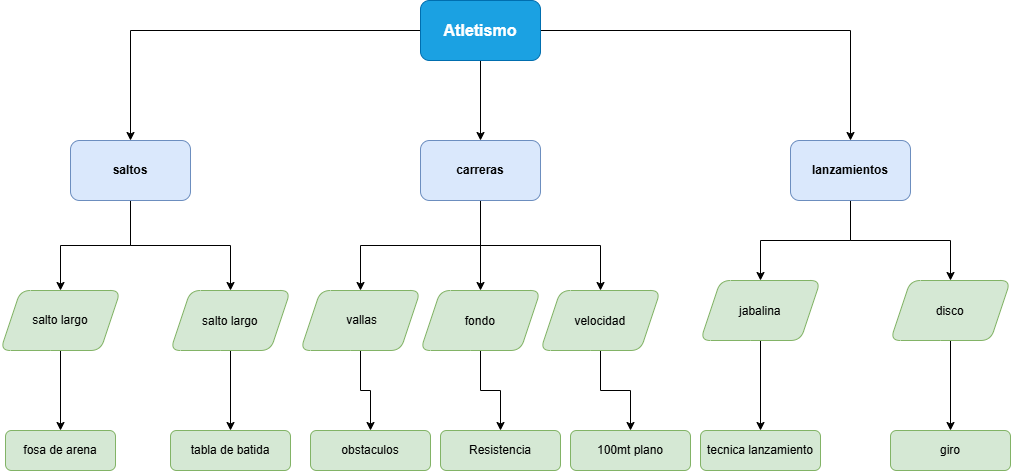

The diagram above was exported from draw.io. Its source (the exported page's mxGraphModel, read from the mxfile embedded in the PNG):
<mxGraphModel dx="1880" dy="574" grid="1" gridSize="10" guides="1" tooltips="1" connect="1" arrows="1" fold="1" page="1" pageScale="1" pageWidth="850" pageHeight="1100" math="0" shadow="0">
  <root>
    <mxCell id="0" />
    <mxCell id="1" parent="0" />
    <mxCell id="6PkOzMWGAyrjvgqWb3lB-3" edge="1" parent="1" source="6PkOzMWGAyrjvgqWb3lB-1" style="edgeStyle=orthogonalEdgeStyle;rounded=0;orthogonalLoop=1;jettySize=auto;html=1;" target="6PkOzMWGAyrjvgqWb3lB-2" value="">
      <mxGeometry relative="1" as="geometry" />
    </mxCell>
    <mxCell id="6PkOzMWGAyrjvgqWb3lB-5" edge="1" parent="1" source="6PkOzMWGAyrjvgqWb3lB-1" style="edgeStyle=orthogonalEdgeStyle;rounded=0;orthogonalLoop=1;jettySize=auto;html=1;" target="6PkOzMWGAyrjvgqWb3lB-4" value="">
      <mxGeometry relative="1" as="geometry" />
    </mxCell>
    <mxCell id="6PkOzMWGAyrjvgqWb3lB-7" edge="1" parent="1" source="6PkOzMWGAyrjvgqWb3lB-1" style="edgeStyle=orthogonalEdgeStyle;rounded=0;orthogonalLoop=1;jettySize=auto;html=1;" target="6PkOzMWGAyrjvgqWb3lB-6" value="">
      <mxGeometry relative="1" as="geometry" />
    </mxCell>
    <mxCell id="6PkOzMWGAyrjvgqWb3lB-1" parent="1" style="rounded=1;whiteSpace=wrap;html=1;roundedPerimeter=1;fillColor=#1ba1e2;strokeColor=#006EAF;fontColor=#ffffff;" value="&lt;b&gt;&lt;font style=&quot;font-size: 16px;&quot;&gt;Atletismo&lt;/font&gt;&lt;/b&gt;" vertex="1">
      <mxGeometry height="60" width="120" x="330" y="40" as="geometry" />
    </mxCell>
    <mxCell id="6PkOzMWGAyrjvgqWb3lB-17" edge="1" parent="1" source="6PkOzMWGAyrjvgqWb3lB-2" style="edgeStyle=orthogonalEdgeStyle;rounded=0;orthogonalLoop=1;jettySize=auto;html=1;" target="6PkOzMWGAyrjvgqWb3lB-16" value="">
      <mxGeometry relative="1" as="geometry" />
    </mxCell>
    <mxCell id="6PkOzMWGAyrjvgqWb3lB-19" edge="1" parent="1" source="6PkOzMWGAyrjvgqWb3lB-2" style="edgeStyle=orthogonalEdgeStyle;rounded=0;orthogonalLoop=1;jettySize=auto;html=1;" target="6PkOzMWGAyrjvgqWb3lB-18" value="">
      <mxGeometry relative="1" as="geometry" />
    </mxCell>
    <mxCell id="6PkOzMWGAyrjvgqWb3lB-21" edge="1" parent="1" source="6PkOzMWGAyrjvgqWb3lB-2" style="edgeStyle=orthogonalEdgeStyle;rounded=0;orthogonalLoop=1;jettySize=auto;html=1;" target="6PkOzMWGAyrjvgqWb3lB-20" value="">
      <mxGeometry relative="1" as="geometry" />
    </mxCell>
    <mxCell id="6PkOzMWGAyrjvgqWb3lB-2" parent="1" style="whiteSpace=wrap;html=1;fillColor=#dae8fc;strokeColor=#6c8ebf;rounded=1;roundedPerimeter=1;" value="&lt;b&gt;carreras&lt;/b&gt;" vertex="1">
      <mxGeometry height="60" width="120" x="330" y="180" as="geometry" />
    </mxCell>
    <mxCell id="6PkOzMWGAyrjvgqWb3lB-9" edge="1" parent="1" source="6PkOzMWGAyrjvgqWb3lB-4" style="edgeStyle=orthogonalEdgeStyle;rounded=0;orthogonalLoop=1;jettySize=auto;html=1;" target="6PkOzMWGAyrjvgqWb3lB-8" value="">
      <mxGeometry relative="1" as="geometry" />
    </mxCell>
    <mxCell id="6PkOzMWGAyrjvgqWb3lB-11" edge="1" parent="1" source="6PkOzMWGAyrjvgqWb3lB-4" style="edgeStyle=orthogonalEdgeStyle;rounded=0;orthogonalLoop=1;jettySize=auto;html=1;" target="6PkOzMWGAyrjvgqWb3lB-10" value="">
      <mxGeometry relative="1" as="geometry" />
    </mxCell>
    <mxCell id="6PkOzMWGAyrjvgqWb3lB-4" parent="1" style="rounded=1;whiteSpace=wrap;html=1;fillColor=#dae8fc;strokeColor=#6c8ebf;roundedPerimeter=1;" value="&lt;b&gt;saltos&lt;/b&gt;" vertex="1">
      <mxGeometry height="60" width="120" x="-20" y="180" as="geometry" />
    </mxCell>
    <mxCell id="6PkOzMWGAyrjvgqWb3lB-29" edge="1" parent="1" source="6PkOzMWGAyrjvgqWb3lB-6" style="edgeStyle=orthogonalEdgeStyle;rounded=0;orthogonalLoop=1;jettySize=auto;html=1;" target="6PkOzMWGAyrjvgqWb3lB-28" value="">
      <mxGeometry relative="1" as="geometry" />
    </mxCell>
    <mxCell id="6PkOzMWGAyrjvgqWb3lB-33" edge="1" parent="1" source="6PkOzMWGAyrjvgqWb3lB-6" style="edgeStyle=orthogonalEdgeStyle;rounded=0;orthogonalLoop=1;jettySize=auto;html=1;" target="6PkOzMWGAyrjvgqWb3lB-32" value="">
      <mxGeometry relative="1" as="geometry" />
    </mxCell>
    <mxCell id="6PkOzMWGAyrjvgqWb3lB-6" parent="1" style="rounded=1;whiteSpace=wrap;html=1;fillColor=#dae8fc;strokeColor=#6c8ebf;roundedPerimeter=1;" value="&lt;b&gt;lanzamientos&lt;/b&gt;" vertex="1">
      <mxGeometry height="60" width="120" x="700" y="180" as="geometry" />
    </mxCell>
    <mxCell id="6PkOzMWGAyrjvgqWb3lB-13" edge="1" parent="1" source="6PkOzMWGAyrjvgqWb3lB-8" style="edgeStyle=orthogonalEdgeStyle;rounded=0;orthogonalLoop=1;jettySize=auto;html=1;" target="6PkOzMWGAyrjvgqWb3lB-12" value="">
      <mxGeometry relative="1" as="geometry" />
    </mxCell>
    <mxCell id="6PkOzMWGAyrjvgqWb3lB-8" parent="1" style="shape=parallelogram;perimeter=parallelogramPerimeter;whiteSpace=wrap;html=1;shapeInside=1;fixedSize=1;fillColor=#d5e8d4;strokeColor=#82b366;rounded=1;roundedPerimeter=1;" value="&lt;div&gt;&lt;br&gt;&lt;/div&gt;&lt;div&gt;&lt;br&gt;&lt;/div&gt;&lt;div&gt;salto largo&lt;/div&gt;" vertex="1">
      <mxGeometry height="60" width="120" x="-90" y="330" as="geometry" />
    </mxCell>
    <mxCell id="6PkOzMWGAyrjvgqWb3lB-15" edge="1" parent="1" source="6PkOzMWGAyrjvgqWb3lB-10" style="edgeStyle=orthogonalEdgeStyle;rounded=0;orthogonalLoop=1;jettySize=auto;html=1;" target="6PkOzMWGAyrjvgqWb3lB-14" value="">
      <mxGeometry relative="1" as="geometry" />
    </mxCell>
    <mxCell id="6PkOzMWGAyrjvgqWb3lB-10" parent="1" style="shape=parallelogram;perimeter=parallelogramPerimeter;whiteSpace=wrap;html=1;shapeInside=1;fixedSize=1;fillColor=#d5e8d4;strokeColor=#82b366;rounded=1;roundedPerimeter=1;" value="&lt;div&gt;&lt;br&gt;&lt;/div&gt;&lt;div&gt;salto largo&lt;/div&gt;" vertex="1">
      <mxGeometry height="60" width="120" x="80" y="330" as="geometry" />
    </mxCell>
    <mxCell id="6PkOzMWGAyrjvgqWb3lB-12" parent="1" style="whiteSpace=wrap;html=1;fillColor=#d5e8d4;strokeColor=#82b366;rounded=1;roundedPerimeter=1;" value="fosa de arena" vertex="1">
      <mxGeometry height="40" width="110" x="-85" y="470" as="geometry" />
    </mxCell>
    <mxCell id="6PkOzMWGAyrjvgqWb3lB-14" parent="1" style="whiteSpace=wrap;html=1;fillColor=#d5e8d4;strokeColor=#82b366;rounded=1;roundedPerimeter=1;" value="tabla de batida" vertex="1">
      <mxGeometry height="40" width="120" x="80" y="470" as="geometry" />
    </mxCell>
    <mxCell id="6PkOzMWGAyrjvgqWb3lB-23" edge="1" parent="1" source="6PkOzMWGAyrjvgqWb3lB-16" style="edgeStyle=orthogonalEdgeStyle;rounded=0;orthogonalLoop=1;jettySize=auto;html=1;" target="6PkOzMWGAyrjvgqWb3lB-22" value="">
      <mxGeometry relative="1" as="geometry" />
    </mxCell>
    <mxCell id="6PkOzMWGAyrjvgqWb3lB-16" parent="1" style="shape=parallelogram;perimeter=parallelogramPerimeter;whiteSpace=wrap;html=1;shapeInside=1;fixedSize=1;fillColor=#d5e8d4;strokeColor=#82b366;rounded=1;roundedPerimeter=1;" value="&lt;div&gt;&lt;br&gt;&lt;/div&gt;&lt;div&gt;&lt;br&gt;&lt;/div&gt;&lt;div&gt;&amp;nbsp;vallas&lt;/div&gt;" vertex="1">
      <mxGeometry height="60" width="120" x="210" y="330" as="geometry" />
    </mxCell>
    <mxCell id="6PkOzMWGAyrjvgqWb3lB-25" edge="1" parent="1" source="6PkOzMWGAyrjvgqWb3lB-18" style="edgeStyle=orthogonalEdgeStyle;rounded=0;orthogonalLoop=1;jettySize=auto;html=1;" target="6PkOzMWGAyrjvgqWb3lB-24" value="">
      <mxGeometry relative="1" as="geometry" />
    </mxCell>
    <mxCell id="6PkOzMWGAyrjvgqWb3lB-18" parent="1" style="shape=parallelogram;perimeter=parallelogramPerimeter;whiteSpace=wrap;html=1;shapeInside=1;fixedSize=1;fillColor=#d5e8d4;strokeColor=#82b366;rounded=1;roundedPerimeter=1;" value="&lt;div&gt;&lt;br&gt;&lt;/div&gt;&lt;div&gt;fondo&lt;/div&gt;" vertex="1">
      <mxGeometry height="60" width="120" x="330" y="330" as="geometry" />
    </mxCell>
    <mxCell id="6PkOzMWGAyrjvgqWb3lB-27" edge="1" parent="1" source="6PkOzMWGAyrjvgqWb3lB-20" style="edgeStyle=orthogonalEdgeStyle;rounded=0;orthogonalLoop=1;jettySize=auto;html=1;" target="6PkOzMWGAyrjvgqWb3lB-26" value="">
      <mxGeometry relative="1" as="geometry" />
    </mxCell>
    <mxCell id="6PkOzMWGAyrjvgqWb3lB-20" parent="1" style="shape=parallelogram;perimeter=parallelogramPerimeter;whiteSpace=wrap;html=1;shapeInside=1;fixedSize=1;fillColor=#d5e8d4;strokeColor=#82b366;rounded=1;roundedPerimeter=1;" value="&lt;div&gt;&lt;br&gt;&lt;/div&gt;&lt;div&gt;velocidad&lt;/div&gt;" vertex="1">
      <mxGeometry height="60" width="120" x="450" y="330" as="geometry" />
    </mxCell>
    <mxCell id="6PkOzMWGAyrjvgqWb3lB-22" parent="1" style="rounded=1;whiteSpace=wrap;html=1;fillColor=#d5e8d4;strokeColor=#82b366;roundedPerimeter=1;" value="obstaculos" vertex="1">
      <mxGeometry height="40" width="120" x="220" y="470" as="geometry" />
    </mxCell>
    <mxCell id="6PkOzMWGAyrjvgqWb3lB-24" parent="1" style="rounded=1;whiteSpace=wrap;html=1;fillColor=#d5e8d4;strokeColor=#82b366;roundedPerimeter=1;" value="Resistencia" vertex="1">
      <mxGeometry height="40" width="120" x="350" y="470" as="geometry" />
    </mxCell>
    <mxCell id="6PkOzMWGAyrjvgqWb3lB-26" parent="1" style="rounded=1;whiteSpace=wrap;html=1;fillColor=#d5e8d4;strokeColor=#82b366;roundedPerimeter=1;" value="100mt plano" vertex="1">
      <mxGeometry height="40" width="120" x="480" y="470" as="geometry" />
    </mxCell>
    <mxCell id="6PkOzMWGAyrjvgqWb3lB-35" edge="1" parent="1" source="6PkOzMWGAyrjvgqWb3lB-28" style="edgeStyle=orthogonalEdgeStyle;rounded=0;orthogonalLoop=1;jettySize=auto;html=1;" target="6PkOzMWGAyrjvgqWb3lB-34" value="">
      <mxGeometry relative="1" as="geometry" />
    </mxCell>
    <mxCell id="6PkOzMWGAyrjvgqWb3lB-28" parent="1" style="shape=parallelogram;perimeter=parallelogramPerimeter;whiteSpace=wrap;html=1;shapeInside=1;fixedSize=1;fillColor=#d5e8d4;strokeColor=#82b366;rounded=1;roundedPerimeter=1;" value="&lt;div&gt;&lt;br&gt;&lt;/div&gt;&lt;div&gt;jabalina&lt;/div&gt;" vertex="1">
      <mxGeometry height="60" width="120" x="610" y="320" as="geometry" />
    </mxCell>
    <mxCell id="6PkOzMWGAyrjvgqWb3lB-37" edge="1" parent="1" source="6PkOzMWGAyrjvgqWb3lB-32" style="edgeStyle=orthogonalEdgeStyle;rounded=0;orthogonalLoop=1;jettySize=auto;html=1;" target="6PkOzMWGAyrjvgqWb3lB-36" value="">
      <mxGeometry relative="1" as="geometry" />
    </mxCell>
    <mxCell id="6PkOzMWGAyrjvgqWb3lB-32" parent="1" style="shape=parallelogram;perimeter=parallelogramPerimeter;whiteSpace=wrap;html=1;shapeInside=1;fixedSize=1;fillColor=#d5e8d4;strokeColor=#82b366;rounded=1;roundedPerimeter=1;" value="&lt;div&gt;&lt;br&gt;&lt;/div&gt;&lt;div&gt;disco&lt;/div&gt;" vertex="1">
      <mxGeometry height="60" width="120" x="800" y="320" as="geometry" />
    </mxCell>
    <mxCell id="6PkOzMWGAyrjvgqWb3lB-34" parent="1" style="rounded=1;whiteSpace=wrap;html=1;fillColor=#d5e8d4;strokeColor=#82b366;roundedPerimeter=1;" value="tecnica lanzamiento" vertex="1">
      <mxGeometry height="40" width="120" x="610" y="470" as="geometry" />
    </mxCell>
    <mxCell id="6PkOzMWGAyrjvgqWb3lB-36" parent="1" style="rounded=1;whiteSpace=wrap;html=1;fillColor=#d5e8d4;strokeColor=#82b366;roundedPerimeter=1;" value="giro" vertex="1">
      <mxGeometry height="40" width="120" x="800" y="470" as="geometry" />
    </mxCell>
  </root>
</mxGraphModel>